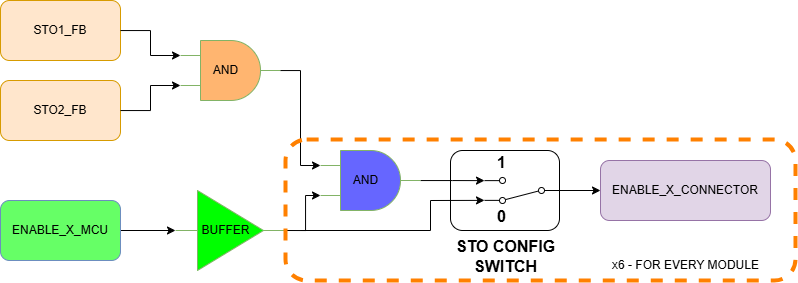

The diagram above was exported from draw.io. Its source (the exported page's mxGraphModel, read from the mxfile embedded in the PNG):
<mxGraphModel dx="926" dy="493" grid="1" gridSize="10" guides="1" tooltips="1" connect="1" arrows="1" fold="1" page="1" pageScale="1" pageWidth="1100" pageHeight="850" background="none" math="0" shadow="0">
  <root>
    <mxCell id="0" />
    <mxCell id="1" parent="0" />
    <mxCell id="dng2Dju_5mUerHb-5JnL-1" value="" style="verticalLabelPosition=bottom;shadow=0;dashed=0;align=center;html=1;verticalAlign=top;shape=mxgraph.electrical.logic_gates.logic_gate;operation=and;fillColor=#FFB570;strokeColor=#82b366;" vertex="1" parent="1">
      <mxGeometry x="240" y="80" width="100" height="60" as="geometry" />
    </mxCell>
    <mxCell id="dng2Dju_5mUerHb-5JnL-16" style="edgeStyle=orthogonalEdgeStyle;rounded=0;orthogonalLoop=1;jettySize=auto;html=1;entryX=1;entryY=0.88;entryDx=0;entryDy=0;" edge="1" parent="1" source="dng2Dju_5mUerHb-5JnL-2" target="dng2Dju_5mUerHb-5JnL-15">
      <mxGeometry relative="1" as="geometry" />
    </mxCell>
    <mxCell id="dng2Dju_5mUerHb-5JnL-2" value="" style="verticalLabelPosition=bottom;shadow=0;dashed=0;align=center;html=1;verticalAlign=top;shape=mxgraph.electrical.logic_gates.logic_gate;operation=and;fillColor=#6666FF;strokeColor=#82b366;" vertex="1" parent="1">
      <mxGeometry x="380" y="190" width="100" height="60" as="geometry" />
    </mxCell>
    <mxCell id="dng2Dju_5mUerHb-5JnL-3" value="" style="verticalLabelPosition=bottom;shadow=0;dashed=0;align=center;html=1;verticalAlign=top;shape=mxgraph.electrical.logic_gates.buffer2;fillColor=#00FF00;strokeColor=#82b366;" vertex="1" parent="1">
      <mxGeometry x="235" y="230" width="110" height="80" as="geometry" />
    </mxCell>
    <mxCell id="dng2Dju_5mUerHb-5JnL-4" style="edgeStyle=orthogonalEdgeStyle;rounded=0;orthogonalLoop=1;jettySize=auto;html=1;exitX=1;exitY=0.5;exitDx=0;exitDy=0;entryX=0;entryY=0.75;entryDx=0;entryDy=0;entryPerimeter=0;" edge="1" parent="1" source="dng2Dju_5mUerHb-5JnL-3" target="dng2Dju_5mUerHb-5JnL-2">
      <mxGeometry relative="1" as="geometry" />
    </mxCell>
    <mxCell id="dng2Dju_5mUerHb-5JnL-5" value="STO1_FB" style="rounded=1;whiteSpace=wrap;html=1;fillColor=#ffe6cc;strokeColor=#d79b00;" vertex="1" parent="1">
      <mxGeometry x="60" y="40" width="120" height="60" as="geometry" />
    </mxCell>
    <mxCell id="dng2Dju_5mUerHb-5JnL-6" value="STO2_FB" style="rounded=1;whiteSpace=wrap;html=1;fillColor=#ffe6cc;strokeColor=#d79b00;" vertex="1" parent="1">
      <mxGeometry x="60" y="120" width="120" height="60" as="geometry" />
    </mxCell>
    <mxCell id="dng2Dju_5mUerHb-5JnL-8" style="edgeStyle=orthogonalEdgeStyle;rounded=0;orthogonalLoop=1;jettySize=auto;html=1;entryX=0;entryY=0.75;entryDx=0;entryDy=0;entryPerimeter=0;" edge="1" parent="1" source="dng2Dju_5mUerHb-5JnL-6" target="dng2Dju_5mUerHb-5JnL-1">
      <mxGeometry relative="1" as="geometry" />
    </mxCell>
    <mxCell id="dng2Dju_5mUerHb-5JnL-9" style="edgeStyle=orthogonalEdgeStyle;rounded=0;orthogonalLoop=1;jettySize=auto;html=1;entryX=0;entryY=0.25;entryDx=0;entryDy=0;entryPerimeter=0;" edge="1" parent="1" source="dng2Dju_5mUerHb-5JnL-5" target="dng2Dju_5mUerHb-5JnL-1">
      <mxGeometry relative="1" as="geometry" />
    </mxCell>
    <mxCell id="dng2Dju_5mUerHb-5JnL-10" style="edgeStyle=orthogonalEdgeStyle;rounded=0;orthogonalLoop=1;jettySize=auto;html=1;entryX=0;entryY=0.25;entryDx=0;entryDy=0;entryPerimeter=0;" edge="1" parent="1" source="dng2Dju_5mUerHb-5JnL-1" target="dng2Dju_5mUerHb-5JnL-2">
      <mxGeometry relative="1" as="geometry" />
    </mxCell>
    <mxCell id="dng2Dju_5mUerHb-5JnL-12" style="edgeStyle=orthogonalEdgeStyle;rounded=0;orthogonalLoop=1;jettySize=auto;html=1;entryX=0;entryY=0.5;entryDx=0;entryDy=0;" edge="1" parent="1" source="dng2Dju_5mUerHb-5JnL-11" target="dng2Dju_5mUerHb-5JnL-3">
      <mxGeometry relative="1" as="geometry" />
    </mxCell>
    <mxCell id="dng2Dju_5mUerHb-5JnL-11" value="ENABLE_X_MCU" style="rounded=1;whiteSpace=wrap;html=1;fillColor=#66FF66;strokeColor=#6c8ebf;" vertex="1" parent="1">
      <mxGeometry x="60" y="240" width="120" height="60" as="geometry" />
    </mxCell>
    <mxCell id="dng2Dju_5mUerHb-5JnL-13" value="AND" style="text;html=1;align=center;verticalAlign=middle;resizable=0;points=[];autosize=1;strokeColor=none;fillColor=none;" vertex="1" parent="1">
      <mxGeometry x="260" y="95" width="50" height="30" as="geometry" />
    </mxCell>
    <mxCell id="dng2Dju_5mUerHb-5JnL-14" value="AND" style="text;html=1;align=center;verticalAlign=middle;resizable=0;points=[];autosize=1;strokeColor=none;fillColor=none;" vertex="1" parent="1">
      <mxGeometry x="400" y="205" width="50" height="30" as="geometry" />
    </mxCell>
    <mxCell id="dng2Dju_5mUerHb-5JnL-21" value="" style="edgeStyle=orthogonalEdgeStyle;rounded=0;orthogonalLoop=1;jettySize=auto;html=1;" edge="1" parent="1" source="dng2Dju_5mUerHb-5JnL-15" target="dng2Dju_5mUerHb-5JnL-20">
      <mxGeometry relative="1" as="geometry" />
    </mxCell>
    <mxCell id="dng2Dju_5mUerHb-5JnL-15" value="" style="html=1;shape=mxgraph.electrical.electro-mechanical.twoWaySwitch;aspect=fixed;elSwitchState=2;rotation=-180;" vertex="1" parent="1">
      <mxGeometry x="544" y="217" width="75" height="26" as="geometry" />
    </mxCell>
    <mxCell id="dng2Dju_5mUerHb-5JnL-19" value="" style="endArrow=classic;html=1;rounded=0;entryX=1;entryY=0.12;entryDx=0;entryDy=0;" edge="1" parent="1" target="dng2Dju_5mUerHb-5JnL-15">
      <mxGeometry width="50" height="50" relative="1" as="geometry">
        <mxPoint x="360" y="270" as="sourcePoint" />
        <mxPoint x="480" y="120" as="targetPoint" />
        <Array as="points">
          <mxPoint x="490" y="270" />
          <mxPoint x="490" y="240" />
        </Array>
      </mxGeometry>
    </mxCell>
    <mxCell id="dng2Dju_5mUerHb-5JnL-20" value="ENABLE_X_CONNECTOR" style="rounded=1;whiteSpace=wrap;html=1;fillColor=#e1d5e7;strokeColor=#9673a6;" vertex="1" parent="1">
      <mxGeometry x="660" y="200" width="170" height="60" as="geometry" />
    </mxCell>
    <mxCell id="dng2Dju_5mUerHb-5JnL-22" value="" style="rounded=1;whiteSpace=wrap;html=1;fillColor=none;" vertex="1" parent="1">
      <mxGeometry x="510" y="190" width="109" height="80" as="geometry" />
    </mxCell>
    <mxCell id="dng2Dju_5mUerHb-5JnL-23" value="" style="rounded=1;whiteSpace=wrap;html=1;fillColor=none;dashed=1;strokeColor=#FF8000;strokeWidth=4;" vertex="1" parent="1">
      <mxGeometry x="345" y="179" width="510" height="141" as="geometry" />
    </mxCell>
    <mxCell id="dng2Dju_5mUerHb-5JnL-24" value="x6 - FOR EVERY MODULE" style="text;html=1;align=center;verticalAlign=middle;resizable=0;points=[];autosize=1;strokeColor=none;fillColor=none;" vertex="1" parent="1">
      <mxGeometry x="660" y="290" width="170" height="30" as="geometry" />
    </mxCell>
    <mxCell id="dng2Dju_5mUerHb-5JnL-25" value="&lt;b&gt;&lt;font style=&quot;font-size: 16px;&quot;&gt;1&lt;/font&gt;&lt;/b&gt;" style="text;html=1;align=center;verticalAlign=middle;resizable=0;points=[];autosize=1;strokeColor=none;fillColor=none;" vertex="1" parent="1">
      <mxGeometry x="546" y="187" width="30" height="30" as="geometry" />
    </mxCell>
    <mxCell id="dng2Dju_5mUerHb-5JnL-26" value="&lt;b&gt;&lt;font style=&quot;font-size: 16px;&quot;&gt;0&lt;/font&gt;&lt;/b&gt;" style="text;html=1;align=center;verticalAlign=middle;resizable=0;points=[];autosize=1;strokeColor=none;fillColor=none;" vertex="1" parent="1">
      <mxGeometry x="546" y="241" width="30" height="30" as="geometry" />
    </mxCell>
    <mxCell id="dng2Dju_5mUerHb-5JnL-28" value="BUFFER" style="text;html=1;align=center;verticalAlign=middle;resizable=0;points=[];autosize=1;strokeColor=none;fillColor=none;" vertex="1" parent="1">
      <mxGeometry x="250" y="255" width="70" height="30" as="geometry" />
    </mxCell>
    <mxCell id="dng2Dju_5mUerHb-5JnL-29" value="&lt;b style=&quot;font-size: 16px;&quot;&gt;&lt;font style=&quot;font-size: 16px;&quot;&gt;STO CONFIG&lt;/font&gt;&lt;/b&gt;&lt;div style=&quot;font-size: 16px;&quot;&gt;&lt;b style=&quot;&quot;&gt;&lt;font style=&quot;font-size: 16px;&quot;&gt;SWITCH&lt;/font&gt;&lt;/b&gt;&lt;/div&gt;" style="text;html=1;align=center;verticalAlign=middle;resizable=0;points=[];autosize=1;strokeColor=none;fillColor=none;" vertex="1" parent="1">
      <mxGeometry x="504.5" y="271" width="120" height="50" as="geometry" />
    </mxCell>
  </root>
</mxGraphModel>